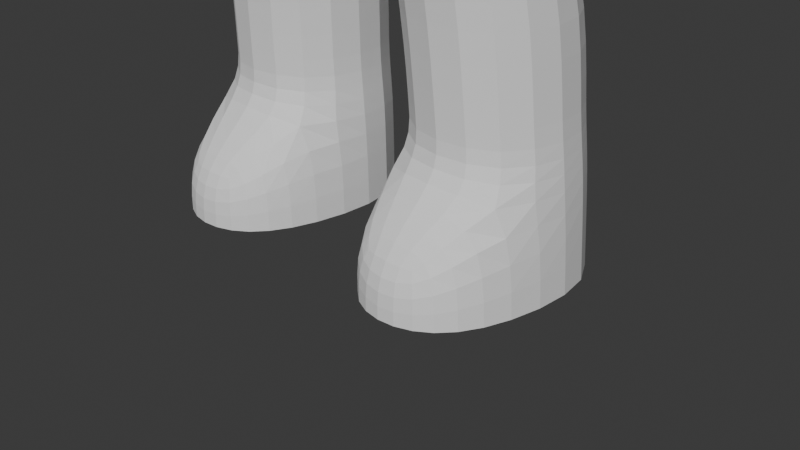 # Source: char.blend  (saved by Blender 5.0.118; exported with 4.5.12 LTS)
import bpy
from mathutils import Matrix  # noqa: F401  (used for matrix-valued properties, if any)

bpy.ops.wm.read_factory_settings(use_empty=True)
scene = bpy.context.scene
scene.name = 'Scene'

# ---- collections
col_collection = bpy.data.collections.new('Collection'); scene.collection.children.link(col_collection)
col_ref = bpy.data.collections.new('REF'); scene.collection.children.link(col_ref)

# ---- world
world_world = bpy.data.worlds.new('World'); scene.world = world_world
world_world.use_nodes = True; world_world.node_tree.nodes.clear()
_N = world_world.node_tree.nodes; _L = world_world.node_tree.links
n0 = _N.new('ShaderNodeOutputWorld'); n0.name = 'World Output'; n0.location = (200, 100)
n1 = _N.new('ShaderNodeBackground'); n1.name = 'Background'; n1.location = (-200, 100)
n1.inputs[0].default_value = (0.05088, 0.05088, 0.05088, 1.0)
_L.new(n1.outputs[0], n0.inputs[0])
n0.is_active_output = True
world_world.color = (0.05088, 0.05088, 0.05088)
world_world.sun_shadow_jitter_overblur = 0.0

# ---- cameras
cam_camera = bpy.data.cameras.new('Camera')
cam_camera.clip_end = 100.0
cam_camera.ortho_scale = 7.314

# ---- meshes
me_cube_001 = bpy.data.meshes.new('Cube.001')
me_cube_001.from_pydata([(0.2722, -1.392, -0.3842), (1.708, -1.605, 0.6305), (0.2722, 0.5415, -0.3842), (1.708, 0.4264, 0.6305), (0.0, 0.5415, -0.3842), (0.0, 0.4264, 0.6305), (0.0, -1.392, -0.3842), (0.0, -1.605, 0.6305), (1.946, 0.5822, -0.4089), (0.2722, 0.5822, -0.4089), (0.2722, -1.387, -0.4089), (1.946, -1.387, -0.4089), (1.816, 0.118, -2.274), (0.3575, 0.118, -2.274), (0.3575, -1.072, -2.274), (1.816, -1.072, -2.274), (2.102, 0.8427, -5.011), (0.4564, 0.8427, -5.011), (0.4564, -0.8003, -4.9), (2.102, -0.8003, -4.9), (2.158, 0.8642, -6.056), (0.4493, 0.8642, -6.056), (0.4493, -0.7922, -6.056), (2.158, -0.7922, -6.056), (1.999, -0.9114, -3.256), (1.999, 0.7522, -3.256), (0.4143, 0.7522, -3.256), (0.4143, -0.9114, -3.256), (1.678, -1.494, -5.546), (0.9049, -1.494, -5.546), (1.678, -1.494, -6.056), (0.9049, -1.494, -6.056), (2.043, -0.8233, -4.586), (0.5112, -0.8233, -4.586), (2.043, 0.8048, -4.586), (0.5112, 0.8048, -4.586), (0.0, -0.207, 1.357), (1.097, -0.207, 1.357), (1.097, -1.548, 1.357), (0.0, -1.548, 1.357), (0.0, -0.0771, 2.022), (0.9375, -0.0771, 2.022), (0.9375, -1.508, 2.022), (0.0, -1.508, 2.022), (0.0, 0.3858, 2.741), (1.227, 0.3858, 2.6), (1.227, -1.447, 2.6), (0.0, -1.447, 2.741), (0.0, 0.2905, 3.694), (0.9654, 0.2905, 3.694), (0.9654, -0.6352, 3.652), (0.0, -0.6352, 3.652), (1.257, 0.04256, 2.743), (1.257, -0.5018, 2.743), (1.292, 0.04256, 3.573), (1.292, -0.5018, 3.573), (3.324, 0.04256, 1.112), (3.324, -0.5018, 1.112), (3.704, 0.04256, 1.585), (3.704, -0.5018, 1.585), (1.241, -0.5018, 2.675), (1.71, -0.5018, 3.216), (1.71, 0.04256, 3.216), (1.241, 0.04256, 2.675)], [], [(4, 5, 3, 2), (3, 1, 11, 8), (4, 2, 0, 6), (3, 5, 36, 37), (0, 1, 7, 6), (8, 11, 15, 12), (2, 3, 8, 9), (1, 0, 10, 11), (0, 2, 9, 10), (34, 32, 19, 16), (9, 8, 12, 13), (11, 10, 14, 15), (10, 9, 13, 14), (23, 19, 28, 30), (35, 34, 16, 17), (32, 33, 18, 19), (33, 35, 17, 18), (24, 27, 33, 32), (18, 17, 21, 22), (16, 19, 23, 20), (17, 16, 20, 21), (14, 13, 26, 27), (15, 14, 27, 24), (13, 12, 25, 26), (12, 15, 24, 25), (28, 29, 31, 30), (27, 26, 35, 33), (19, 18, 29, 28), (18, 22, 31, 29), (26, 25, 34, 35), (25, 24, 32, 34), (38, 37, 41, 42), (7, 1, 38, 39), (1, 3, 37, 38), (43, 42, 46, 47), (39, 38, 42, 43), (37, 36, 40, 41), (50, 46, 53, 55), (41, 40, 44, 45), (42, 41, 45, 46), (49, 48, 51, 50), (47, 46, 50, 51), (45, 44, 48, 49), (63, 62, 58, 56), (45, 49, 54, 52), (46, 45, 52, 53), (49, 50, 55, 54), (61, 60, 57, 59), (54, 55, 61, 62), (53, 52, 63, 60), (62, 61, 59, 58), (60, 63, 56, 57), (55, 53, 60, 61), (52, 54, 62, 63)])
_uv = me_cube_001.uv_layers.new(name='UVMap')
_uv.uv.foreach_set('vector', [0.375, 0.375, 0.625, 0.375, 0.625, 0.5, 0.375, 0.5, 0.625, 0.5, 0.625, 0.75, 0.625, 0.75, 0.625, 0.5, 0.25, 0.5, 0.375, 0.5, 0.375, 0.75, 0.25, 0.75, 0.625, 0.5, 0.625, 0.375, 0.625, 0.375, 0.625, 0.5, 0.375, 0.75, 0.625, 0.75, 0.625, 0.875, 0.375, 0.875, 0.625, 0.5, 0.625, 0.75, 0.625, 0.75, 0.625, 0.5, 0.375, 0.5, 0.625, 0.5, 0.625, 0.5, 0.375, 0.5, 0.625, 0.75, 0.375, 0.75, 0.375, 0.75, 0.625, 0.75, 0.375, 0.75, 0.375, 0.5, 0.375, 0.5, 0.375, 0.75, 0.625, 0.5, 0.625, 0.75, 0.625, 0.75, 0.625, 0.5, 0.375, 0.5, 0.625, 0.5, 0.625, 0.5, 0.375, 0.5, 0.625, 0.75, 0.375, 0.75, 0.375, 0.75, 0.625, 0.75, 0.375, 0.75, 0.375, 0.5, 0.375, 0.5, 0.375, 0.75, 0.625, 0.75, 0.625, 0.75, 0.625, 0.75, 0.625, 0.75, 0.375, 0.5, 0.625, 0.5, 0.625, 0.5, 0.375, 0.5, 0.625, 0.75, 0.375, 0.75, 0.375, 0.75, 0.625, 0.75, 0.375, 0.75, 0.375, 0.5, 0.375, 0.5, 0.375, 0.75, 0.625, 0.75, 0.375, 0.75, 0.375, 0.75, 0.625, 0.75, 0.375, 0.75, 0.375, 0.5, 0.375, 0.5, 0.375, 0.75, 0.625, 0.5, 0.625, 0.75, 0.625, 0.75, 0.625, 0.5, 0.375, 0.5, 0.625, 0.5, 0.625, 0.5, 0.375, 0.5, 0.375, 0.75, 0.375, 0.5, 0.375, 0.5, 0.375, 0.75, 0.625, 0.75, 0.375, 0.75, 0.375, 0.75, 0.625, 0.75, 0.375, 0.5, 0.625, 0.5, 0.625, 0.5, 0.375, 0.5, 0.625, 0.5, 0.625, 0.75, 0.625, 0.75, 0.625, 0.5, 0.625, 0.75, 0.375, 0.75, 0.375, 0.75, 0.625, 0.75, 0.375, 0.75, 0.375, 0.5, 0.375, 0.5, 0.375, 0.75, 0.625, 0.75, 0.375, 0.75, 0.375, 0.75, 0.625, 0.75, 0.375, 0.75, 0.375, 0.75, 0.375, 0.75, 0.375, 0.75, 0.375, 0.5, 0.625, 0.5, 0.625, 0.5, 0.375, 0.5, 0.625, 0.5, 0.625, 0.75, 0.625, 0.75, 0.625, 0.5, 0.625, 0.75, 0.625, 0.5, 0.625, 0.5, 0.625, 0.75, 0.625, 0.875, 0.625, 0.75, 0.625, 0.75, 0.625, 0.875, 0.625, 0.75, 0.625, 0.5, 0.625, 0.5, 0.625, 0.75, 0.625, 0.875, 0.625, 0.75, 0.625, 0.75, 0.625, 0.875, 0.625, 0.875, 0.625, 0.75, 0.625, 0.75, 0.625, 0.875, 0.625, 0.5, 0.625, 0.375, 0.625, 0.375, 0.625, 0.5, 0.625, 0.75, 0.625, 0.75, 0.625, 0.75, 0.625, 0.75, 0.625, 0.5, 0.625, 0.375, 0.625, 0.375, 0.625, 0.5, 0.625, 0.75, 0.625, 0.5, 0.625, 0.5, 0.625, 0.75, 0.625, 0.5, 0.75, 0.5, 0.75, 0.75, 0.625, 0.75, 0.625, 0.875, 0.625, 0.75, 0.625, 0.75, 0.625, 0.875, 0.625, 0.5, 0.625, 0.375, 0.625, 0.375, 0.625, 0.5, 0.625, 0.5, 0.625, 0.5, 0.625, 0.5, 0.625, 0.5, 0.625, 0.5, 0.625, 0.5, 0.625, 0.5, 0.625, 0.5, 0.625, 0.75, 0.625, 0.5, 0.625, 0.5, 0.625, 0.75, 0.625, 0.5, 0.625, 0.75, 0.625, 0.75, 0.625, 0.5, 0.625, 0.75, 0.625, 0.75, 0.625, 0.75, 0.625, 0.75, 0.625, 0.5, 0.625, 0.75, 0.625, 0.75, 0.625, 0.5, 0.625, 0.75, 0.625, 0.5, 0.625, 0.5, 0.625, 0.75, 0.625, 0.5, 0.625, 0.75, 0.625, 0.75, 0.625, 0.5, 0.625, 0.75, 0.625, 0.5, 0.625, 0.5, 0.625, 0.75, 0.625, 0.75, 0.625, 0.75, 0.625, 0.75, 0.625, 0.75, 0.625, 0.5, 0.625, 0.5, 0.625, 0.5, 0.625, 0.5])
me_cube_001.update()

# ---- objects
ob_cube = bpy.data.objects.new('Cube', me_cube_001)
ob_camera = bpy.data.objects.new('Camera', cam_camera)
ob_empty = bpy.data.objects.new('Empty', None)
ob_empty_001 = bpy.data.objects.new('Empty.001', None)

# ---- transforms, parenting, visibility, modifiers, constraints
ob_cube.location = (0.0, 0.0, 6.052)
_m = ob_cube.modifiers.new('Mirror', 'MIRROR')
_m.use_clip = True
_m = ob_cube.modifiers.new('Subdivision', 'SUBSURF')
_m.use_limit_surface = False
_m.open_advanced_panel = True
ob_camera.location = (7.359, -6.926, 4.958)
ob_camera.rotation_euler = (1.109, 0.0, 0.8149)
ob_camera.lock_rotations_4d = False
ob_camera.empty_display_type = 'ARROWS'
ob_camera.color = (0.0, 0.0, 0.0, 0.0)
ob_camera.display_type = 'WIRE'
ob_camera.lineart.crease_threshold = 0.0
ob_empty.location = (10.44, 81.01, 7.625)
ob_empty.rotation_euler = (1.571, -0.0, -0.0)
ob_empty.scale = (7.5, 7.6, 7.5)
ob_empty.empty_display_type = 'IMAGE'
ob_empty.empty_display_size = 5.0
ob_empty_001.location = (-86.11, 0.0, 7.625)
ob_empty_001.rotation_euler = (1.571, -0.0, 1.571)
ob_empty_001.scale = (7.5, 7.6, 7.5)
ob_empty_001.empty_display_type = 'IMAGE'
ob_empty_001.empty_display_size = 5.0

# ---- collection membership
scene.collection.objects.link(ob_cube)
col_collection.objects.link(ob_camera)
col_ref.objects.link(ob_empty)
col_ref.objects.link(ob_empty_001)

# ---- scene / render settings (as saved in the file)
scene.camera = ob_camera
scene.frame_start = 1; scene.frame_end = 250; scene.frame_set(1)
scene.render.engine = 'BLENDER_EEVEE_NEXT'
scene.render.bake_bias = 0.0
scene.render.bake_samples = 0
scene.cycles.sampling_pattern = 'TABULATED_SOBOL'
scene.eevee.use_volume_custom_range = False
bpy.context.view_layer.update()

# ---- added for rendering (the .blend has no usable light): sun
light_auto_sun = bpy.data.lights.new('AutoSun', 'SUN')
light_auto_sun.energy = 3.0
light_auto_sun.angle = 0.0523599
ob_auto_sun = bpy.data.objects.new('AutoSun', light_auto_sun)
scene.collection.objects.link(ob_auto_sun)
ob_auto_sun.rotation_euler = (0.872665, 0.174533, 0.523599)
bpy.context.view_layer.update()
